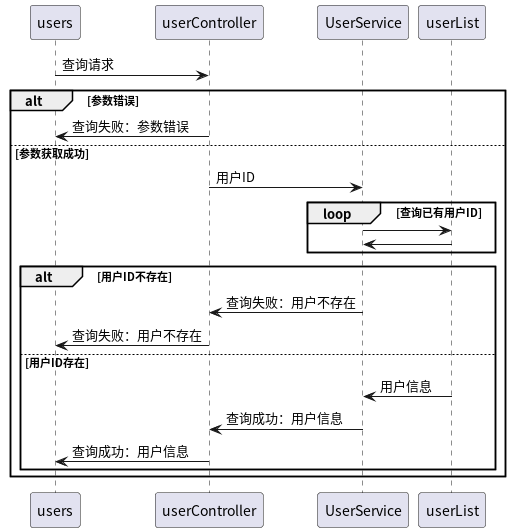

The diagram above was rendered by PlantUML. Its source (embedded in the PNG):
@startuml

users -> userController:查询请求
alt 参数错误
    userController -> users:查询失败：参数错误
else 参数获取成功
    userController -> UserService:用户ID
    loop 查询已有用户ID
        UserService -> userList
        userList -> UserService
    end
    alt 用户ID不存在
        UserService -> userController:查询失败：用户不存在
        userController -> users:查询失败：用户不存在
    else 用户ID存在
        userList -> UserService:用户信息
        UserService -> userController:查询成功：用户信息
        userController -> users:查询成功：用户信息
    end
end
@enduml